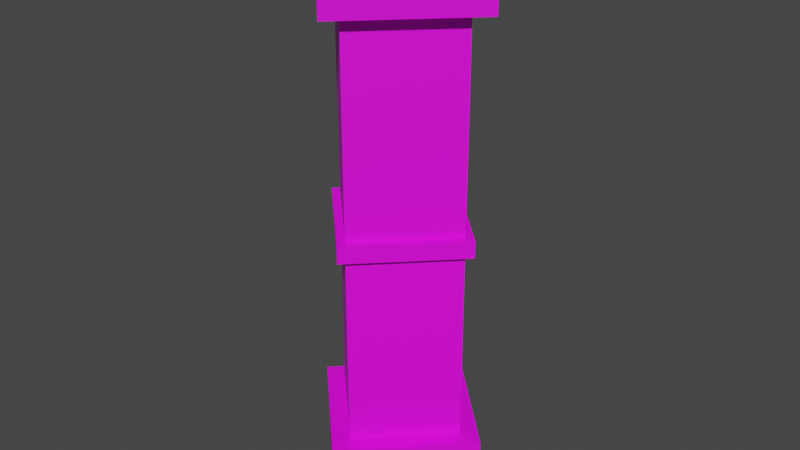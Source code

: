 # Source: Pillar02.blend  (saved by Blender 3.6.11; exported with 4.5.12 LTS)
import bpy
from mathutils import Matrix  # noqa: F401  (used for matrix-valued properties, if any)

bpy.ops.wm.read_factory_settings(use_empty=True)
scene = bpy.context.scene
scene.name = 'Scene'

# ---- collections
col_collection = bpy.data.collections.new('Collection'); scene.collection.children.link(col_collection)

# ---- images (referenced by path relative to the original .blend; pixels are not part of the script)
import os
ASSET_DIR = os.environ.get("B2B_ASSET_DIR", "")  # directory of the original .blend (textures are referenced by path, not embedded)
HERE = os.path.dirname(os.path.abspath(__file__))  # packed textures are extracted next to this script under _unpacked/

def load_image(name, relpath, width, height, colorspace="sRGB"):
    """Load a texture the original file referenced (path relative to the .blend, or extracted next to this script)."""
    p = next((c for c in (os.path.join(HERE, relpath), os.path.join(ASSET_DIR, relpath)) if relpath and os.path.exists(c)), "")
    if p:
        img = bpy.data.images.load(p, check_existing=True)
        img.name = name
    else:  # same state as the original file: an image datablock whose file is absent (Cycles renders it pink)
        img = bpy.data.images.new(name, width, height)
        img.source = "FILE"
        img.filepath = "//" + (relpath or name)
    img.colorspace_settings.name = colorspace
    return img
img_pillar02_a_png_001 = load_image('Pillar02_a.png.001', 'Pillar02_a.png', 1024, 1024, 'sRGB')

# ---- materials (node trees are filled in below, after node groups)
mat_material = bpy.data.materials.new('Material')
mat_material.alpha_threshold = 0.0
mat_material.use_transparent_shadow = False
mat_material.line_color = (0.0, 0.0, 0.0, 1.0)

# ---- material node trees
mat_material.use_nodes = True; mat_material.node_tree.nodes.clear()
_N = mat_material.node_tree.nodes; _L = mat_material.node_tree.links
n0 = _N.new('ShaderNodeOutputMaterial'); n0.name = 'Material Output'; n0.location = (300, 300)
n1 = _N.new('ShaderNodeBsdfPrincipled'); n1.name = 'Principled BSDF'; n1.location = (10, 300)
n1.distribution = 'GGX'
n1.subsurface_method = 'RANDOM_WALK_SKIN'
n1.inputs[3].default_value = 1.45
n1.inputs[27].default_value = (0.0, 0.0, 0.0, 1.0)
n1.inputs[28].default_value = 1.0
n2 = _N.new('ShaderNodeTexImage'); n2.name = 'Image Texture'; n2.location = (-280, 280)
n2.image = img_pillar02_a_png_001
n2.interpolation = 'Closest'
_L.new(n1.outputs[0], n0.inputs[0])
_L.new(n2.outputs[0], n1.inputs[0])
n0.is_active_output = True

# ---- world
world_world = bpy.data.worlds.new('World'); scene.world = world_world
world_world.use_nodes = True; world_world.node_tree.nodes.clear()
_N = world_world.node_tree.nodes; _L = world_world.node_tree.links
n0 = _N.new('ShaderNodeOutputWorld'); n0.name = 'World Output'; n0.location = (300, 300)
n1 = _N.new('ShaderNodeBackground'); n1.name = 'Background'; n1.location = (10, 300)
n1.inputs[0].default_value = (0.05088, 0.05088, 0.05088, 1.0)
_L.new(n1.outputs[0], n0.inputs[0])
n0.is_active_output = True
world_world.color = (0.05088, 0.05088, 0.05088)
world_world.use_sun_shadow = False
world_world.sun_shadow_jitter_overblur = 0.0

# ---- meshes
me_cube = bpy.data.meshes.new('Cube')
me_cube.from_pydata([(0.0, 0.7071, 4.0), (0.0, 0.7071, 0.0), (0.7071, 0.0, 4.0), (0.7071, 0.0, 0.0), (-0.7071, 0.0, 4.0), (-0.7071, 0.0, 0.0), (0.0, -0.7071, 4.0), (0.0, -0.7071, 0.0), (0.0, 0.7071, 0.575), (0.0, -0.7071, 0.575), (0.7071, 0.0, 0.575), (-0.7071, 0.0, 0.575), (0.0, -0.7071, 3.529), (0.0, 0.7071, 3.529), (0.7071, 0.0, 3.529), (-0.7071, 0.0, 3.529), (0.0, 0.5321, 3.529), (0.0, 0.5321, 0.575), (0.5321, 0.0, 3.529), (0.5321, 0.0, 0.575), (-0.5321, 0.0, 3.529), (-0.5321, 0.0, 0.575), (0.0, -0.5321, 0.575), (0.0, -0.5321, 3.529), (0.0, 0.5321, 2.086), (0.5321, 0.0, 2.086), (-0.5321, 0.0, 2.086), (0.0, -0.5321, 2.086), (0.0, 0.5321, 1.964), (0.5321, 0.0, 1.964), (-0.5321, 0.0, 1.964), (0.0, -0.5321, 1.964), (0.0, -0.6071, 1.964), (0.0, -0.6071, 2.086), (0.6071, 0.0, 2.086), (-0.6071, 0.0, 2.086), (0.0, 0.6071, 2.086), (0.0, 0.6071, 1.964), (0.6071, 0.0, 1.964), (-0.6071, 0.0, 1.964)], [], [(14, 2, 6, 12), (12, 6, 4, 15), (13, 0, 2, 14), (15, 4, 0, 13), (5, 11, 8, 1), (1, 8, 10, 3), (7, 9, 11, 5), (3, 10, 9, 7), (26, 20, 16, 24), (24, 16, 18, 25), (27, 23, 20, 26), (25, 18, 23, 27), (11, 9, 10, 8), (15, 13, 14, 12), (21, 30, 28, 17), (17, 28, 29, 19), (22, 31, 30, 21), (19, 29, 31, 22), (38, 34, 33, 32), (32, 33, 35, 39), (37, 36, 34, 38), (39, 35, 36, 37), (34, 36, 35, 33), (39, 37, 38, 32)])
_uv = me_cube.uv_layers.new(name='UVMap')
_uv.uv.foreach_set('vector', [0.2393, 0.8822, 0.2393, 0.9999, 0.7758, 0.9999, 0.7758, 0.8822, 0.7758, 0.8822, 0.7758, 0.9999, 0.2393, 0.9999, 0.2393, 0.8822, 0.7758, 0.8822, 0.7758, 0.9999, 0.2393, 0.9999, 0.2393, 0.8822, 0.2393, 0.8822, 0.2393, 0.9999, 0.7758, 0.9999, 0.7758, 0.8822, 0.2393, 0.0001002, 0.2393, 0.1438, 0.7758, 0.1438, 0.7758, 0.0001001, 0.7758, 0.0001001, 0.7758, 0.1438, 0.2393, 0.1438, 0.2393, 0.0001001, 0.7758, 0.0001002, 0.7758, 0.1438, 0.2393, 0.1438, 0.2393, 0.0001002, 0.2393, 0.0001001, 0.2393, 0.1438, 0.7758, 0.1438, 0.7758, 0.0001002, 0.2393, 0.5215, 0.2393, 0.8822, 0.7758, 0.8822, 0.7758, 0.5215, 0.7758, 0.5215, 0.7758, 0.8822, 0.2393, 0.8822, 0.2393, 0.5215, 0.7758, 0.5215, 0.7758, 0.8822, 0.2393, 0.8822, 0.2393, 0.5215, 0.2393, 0.5215, 0.2393, 0.8822, 0.7758, 0.8822, 0.7758, 0.5215, 0.1575, 0.1483, 0.1575, 0.0, 0.8428, 0.0, 0.8428, 0.1483, 0.1575, 0.1483, 0.8428, 0.1483, 0.8428, 0.0, 0.1575, 0.0, 0.2393, 0.1438, 0.2393, 0.491, 0.7758, 0.491, 0.7758, 0.1438, 0.7758, 0.1438, 0.7758, 0.491, 0.2393, 0.491, 0.2393, 0.1438, 0.7758, 0.1438, 0.7758, 0.491, 0.2393, 0.491, 0.2393, 0.1438, 0.2393, 0.1438, 0.2393, 0.491, 0.7758, 0.491, 0.7758, 0.1438, 0.2393, 0.491, 0.2393, 0.5215, 0.7758, 0.5215, 0.7758, 0.491, 0.7758, 0.491, 0.7758, 0.5215, 0.2393, 0.5215, 0.2393, 0.491, 0.7758, 0.491, 0.7758, 0.5215, 0.2393, 0.5215, 0.2393, 0.491, 0.2393, 0.491, 0.2393, 0.5215, 0.7758, 0.5215, 0.7758, 0.491, 0.7815, 0.1331, 0.7815, 1.49e-08, 0.2185, 1.49e-08, 0.2185, 0.1331, 0.7815, 1.49e-08, 0.7815, 0.133, 0.2185, 0.133, 0.2185, 0.0])
me_cube.materials.append(mat_material)
me_cube.use_mirror_vertex_groups = False
me_cube.update()

# ---- objects
ob_pillar02 = bpy.data.objects.new('Pillar02', me_cube)

# ---- transforms, parenting, visibility, modifiers, constraints
ob_pillar02.location = (0.0, 0.0, 0.0)
ob_pillar02.lock_rotations_4d = False
ob_pillar02.empty_display_type = 'ARROWS'
ob_pillar02.lineart.crease_threshold = 0.0

# ---- collection membership
col_collection.objects.link(ob_pillar02)

# ---- scene / render settings (as saved in the file)
scene.frame_start = 1; scene.frame_end = 250; scene.frame_set(1)
scene.render.engine = 'BLENDER_EEVEE_NEXT'
scene.cycles.sampling_pattern = 'TABULATED_SOBOL'
scene.cycles.use_light_tree = False
scene.view_settings.view_transform = 'Filmic'
bpy.context.view_layer.update()

# ---- added for rendering (the .blend has no active camera and no usable light): camera, sun
cam_auto = bpy.data.cameras.new('AutoCamera')
cam_auto.lens = 50.0
cam_auto.sensor_width = 36.0
cam_auto.clip_end = 1000.0
ob_auto_camera = bpy.data.objects.new('AutoCamera', cam_auto)
scene.collection.objects.link(ob_auto_camera)
ob_auto_camera.location = (4.13773, -4.96528, 5.31018)
ob_auto_camera.rotation_euler = (1.09748, -7.21219e-08, 0.694738)
scene.camera = ob_auto_camera
light_auto_sun = bpy.data.lights.new('AutoSun', 'SUN')
light_auto_sun.energy = 3.0
light_auto_sun.angle = 0.0523599
ob_auto_sun = bpy.data.objects.new('AutoSun', light_auto_sun)
scene.collection.objects.link(ob_auto_sun)
ob_auto_sun.rotation_euler = (0.872665, 0.174533, 0.523599)
bpy.context.view_layer.update()
